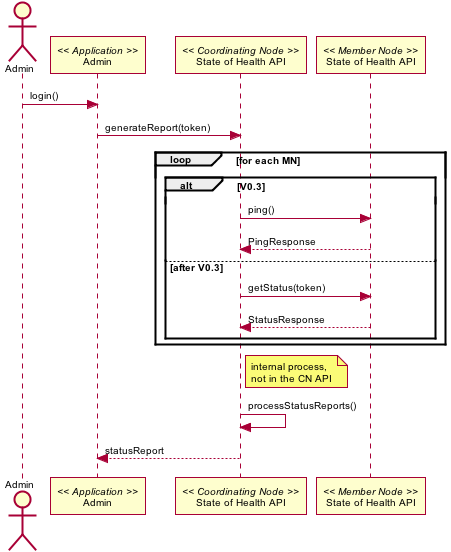

The diagram above was rendered by PlantUML. Its source (embedded in the PNG):
@startuml images/10_seq.png
skinparam activityFontColor black
skinparam activityFontSize 10
skinparam activityFontName arial
skinparam activityArrowFontColor black
skinparam activityArrowFontSize 10
skinparam activityArrowFontName arial
skinparam classArrowFontColor black
skinparam classArrowFontSize 10
skinparam classArrowFontName arial
skinparam classAttributeFontColor black
skinparam classAttributeFontSize 10
skinparam classAttributeFontName arial
skinparam classFontColor black
skinparam classFontSize 10
skinparam classFontName arial
skinparam componentFontColor black
skinparam componentFontSize 10
skinparam componentFontName arial
skinparam componentArrowFontColor black
skinparam componentArrowFontSize 10
skinparam componentArrowFontName arial
skinparam noteFontColor black
skinparam noteFontSize 10
skinparam noteFontName arial
skinparam packageFontColor black
skinparam packageFontSize 10
skinparam packageFontName arial
skinparam sequenceActorFontColor black
skinparam sequenceActorFontSize 10
skinparam sequenceActorFontName arial
skinparam sequenceArrowFontColor black
skinparam sequenceArrowFontSize 10
skinparam sequenceArrowFontName arial
skinparam sequenceGroupingFontColor black
skinparam sequenceGroupingFontSize 10
skinparam sequenceGroupingFontName arial
skinparam sequenceGroupingHeaderFontColor black
skinparam sequenceGroupingHeaderFontSize 10
skinparam sequenceGroupingHeaderFontName arial
skinparam sequenceParticipantFontColor black
skinparam sequenceParticipantFontSize 10
skinparam sequenceParticipantFontName arial
skinparam sequenceTitleFontColor black
skinparam sequenceTitleFontSize 10
skinparam sequenceTitleFontName arial
skinparam titleFontColor black
skinparam titleFontSize 10
skinparam titleFontName arial
skinparam usecaseFontColor black
skinparam usecaseFontSize 7
skinparam usecaseFontName arial
skinparam usecaseActorFontColor black
skinparam usecaseActorFontSize 7
skinparam usecaseActorFontName arial
skinparam usecaseArrowFontColor black
skinparam usecaseArrowFontSize 7
skinparam usecaseArrowFontName arial
actor Admin
participant "Admin" as app_admin << Application >>
Admin -> app_admin: login()
participant "State of Health API" as c_health << Coordinating Node >>
participant "State of Health API" as m_health << Member Node >>
app_admin -> c_health: generateReport(token)
loop for each MN
alt V0.3
c_health -> m_health: ping()
m_health --> c_health: PingResponse
else after V0.3
c_health -> m_health: getStatus(token)
m_health --> c_health: StatusResponse
end
end
note right of c_health
internal process,
not in the CN API
end note
c_health -> c_health: processStatusReports()
c_health --> app_admin: statusReport
@enduml